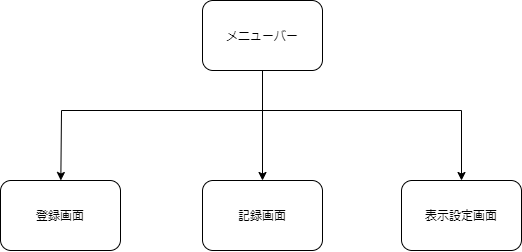

The diagram above was exported from draw.io. Its source (the exported page's mxGraphModel, read from the mxfile embedded in the PNG):
<mxGraphModel dx="1593" dy="1100" grid="1" gridSize="10" guides="1" tooltips="1" connect="1" arrows="1" fold="1" page="1" pageScale="1" pageWidth="1169" pageHeight="827" math="0" shadow="0">
  <root>
    <mxCell id="0" />
    <mxCell id="1" parent="0" />
    <mxCell id="2" value="登録画面" style="rounded=1;whiteSpace=wrap;html=1;" vertex="1" parent="1">
      <mxGeometry x="159" y="230" width="120" height="70" as="geometry" />
    </mxCell>
    <mxCell id="3" value="記録画面" style="rounded=1;whiteSpace=wrap;html=1;" vertex="1" parent="1">
      <mxGeometry x="361" y="230" width="120" height="70" as="geometry" />
    </mxCell>
    <mxCell id="4" value="表示設定画面" style="rounded=1;whiteSpace=wrap;html=1;" vertex="1" parent="1">
      <mxGeometry x="560" y="230" width="120" height="70" as="geometry" />
    </mxCell>
    <mxCell id="5" value="メニューバー" style="rounded=1;whiteSpace=wrap;html=1;" vertex="1" parent="1">
      <mxGeometry x="361" y="50" width="120" height="70" as="geometry" />
    </mxCell>
    <mxCell id="6" value="" style="endArrow=classic;html=1;exitX=0.5;exitY=1;exitDx=0;exitDy=0;entryX=0.5;entryY=0;entryDx=0;entryDy=0;" edge="1" parent="1" source="5" target="3">
      <mxGeometry width="50" height="50" relative="1" as="geometry">
        <mxPoint x="540" y="510" as="sourcePoint" />
        <mxPoint x="590" y="460" as="targetPoint" />
      </mxGeometry>
    </mxCell>
    <mxCell id="7" value="" style="endArrow=none;html=1;" edge="1" parent="1">
      <mxGeometry width="50" height="50" relative="1" as="geometry">
        <mxPoint x="220" y="160" as="sourcePoint" />
        <mxPoint x="620" y="160" as="targetPoint" />
      </mxGeometry>
    </mxCell>
    <mxCell id="8" value="" style="endArrow=classic;html=1;" edge="1" parent="1" target="2">
      <mxGeometry width="50" height="50" relative="1" as="geometry">
        <mxPoint x="220" y="160" as="sourcePoint" />
        <mxPoint x="280" y="90" as="targetPoint" />
      </mxGeometry>
    </mxCell>
    <mxCell id="10" value="" style="endArrow=classic;html=1;entryX=0.5;entryY=0;entryDx=0;entryDy=0;" edge="1" parent="1" target="4">
      <mxGeometry width="50" height="50" relative="1" as="geometry">
        <mxPoint x="620" y="160" as="sourcePoint" />
        <mxPoint x="229.33333333333337" y="240" as="targetPoint" />
      </mxGeometry>
    </mxCell>
  </root>
</mxGraphModel>